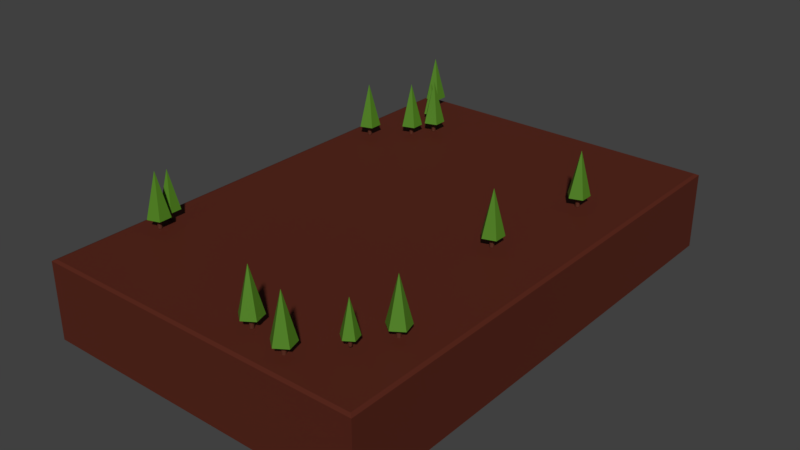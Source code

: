 # Source: platform.blend  (saved by Blender 2.80.75; exported with 4.5.12 LTS)
import bpy
from mathutils import Matrix  # noqa: F401  (used for matrix-valued properties, if any)

bpy.ops.wm.read_factory_settings(use_empty=True)
scene = bpy.context.scene
scene.name = 'Scene'

# ---- collections
col_export = bpy.data.collections.new('Export'); scene.collection.children.link(col_export)

# ---- materials (node trees are filled in below, after node groups)
mat_grass = bpy.data.materials.new('Grass')
mat_grass.use_transparent_shadow = False
mat_dirt = bpy.data.materials.new('Dirt')
mat_dirt.use_transparent_shadow = False
mat_material_001 = bpy.data.materials.new('Material.001')
mat_material_001.use_transparent_shadow = False
mat_material_002 = bpy.data.materials.new('Material.002')
mat_material_002.use_transparent_shadow = False

# ---- material node trees
mat_grass.use_nodes = True; mat_grass.node_tree.nodes.clear()
_N = mat_grass.node_tree.nodes; _L = mat_grass.node_tree.links
n0 = _N.new('ShaderNodeOutputMaterial'); n0.name = 'Material Output'; n0.location = (300, 300)
n1 = _N.new('ShaderNodeBsdfPrincipled'); n1.name = 'Principled BSDF'; n1.location = (10, 300)
n1.distribution = 'GGX'
n1.subsurface_method = 'BURLEY'
n1.inputs[0].default_value = (0.1479, 0.8, 0.03772, 1.0)
n1.inputs[3].default_value = 1.45
n1.inputs[27].default_value = (0.0, 0.0, 0.0, 1.0)
n1.inputs[28].default_value = 1.0
_L.new(n1.outputs[0], n0.inputs[0])
n0.is_active_output = True
mat_dirt.use_nodes = True; mat_dirt.node_tree.nodes.clear()
_N = mat_dirt.node_tree.nodes; _L = mat_dirt.node_tree.links
n0 = _N.new('ShaderNodeOutputMaterial'); n0.name = 'Material Output'; n0.location = (300, 300)
n1 = _N.new('ShaderNodeBsdfPrincipled'); n1.name = 'Principled BSDF'; n1.location = (10, 300)
n1.distribution = 'GGX'
n1.subsurface_method = 'BURLEY'
n1.inputs[0].default_value = (0.09463, 0.01794, 0.009195, 1.0)
n1.inputs[2].default_value = 0.6316
n1.inputs[3].default_value = 1.45
n1.inputs[13].default_value = 0.1711
n1.inputs[27].default_value = (0.0, 0.0, 0.0, 1.0)
n1.inputs[28].default_value = 1.0
_L.new(n1.outputs[0], n0.inputs[0])
n0.is_active_output = True
mat_material_001.use_nodes = True; mat_material_001.node_tree.nodes.clear()
_N = mat_material_001.node_tree.nodes; _L = mat_material_001.node_tree.links
n0 = _N.new('ShaderNodeOutputMaterial'); n0.name = 'Material Output'; n0.location = (300, 300)
n1 = _N.new('ShaderNodeBsdfPrincipled'); n1.name = 'Principled BSDF'; n1.location = (10, 300)
n1.distribution = 'GGX'
n1.subsurface_method = 'BURLEY'
n1.inputs[0].default_value = (0.0808, 0.2266, 0.01275, 1.0)
n1.inputs[3].default_value = 1.45
n1.inputs[27].default_value = (0.0, 0.0, 0.0, 1.0)
n1.inputs[28].default_value = 1.0
_L.new(n1.outputs[0], n0.inputs[0])
n0.is_active_output = True
mat_material_002.use_nodes = True; mat_material_002.node_tree.nodes.clear()
_N = mat_material_002.node_tree.nodes; _L = mat_material_002.node_tree.links
n0 = _N.new('ShaderNodeOutputMaterial'); n0.name = 'Material Output'; n0.location = (300, 300)
n1 = _N.new('ShaderNodeBsdfPrincipled'); n1.name = 'Principled BSDF'; n1.location = (10, 300)
n1.distribution = 'GGX'
n1.subsurface_method = 'BURLEY'
n1.inputs[0].default_value = (0.09463, 0.02376, 0.01168, 1.0)
n1.inputs[3].default_value = 1.45
n1.inputs[27].default_value = (0.0, 0.0, 0.0, 1.0)
n1.inputs[28].default_value = 1.0
_L.new(n1.outputs[0], n0.inputs[0])
n0.is_active_output = True

# ---- world
world_world = bpy.data.worlds.new('World'); scene.world = world_world
world_world.color = (0.05088, 0.05088, 0.05088)
world_world.use_sun_shadow = False
world_world.sun_shadow_jitter_overblur = 0.0
world_world.cycles.sampling_method = 'MANUAL'

# ---- meshes
me_plane_001 = bpy.data.meshes.new('Plane.001')
me_plane_001.from_pydata([(-1.0, -1.0, -0.4976), (1.0, -1.0, -0.4976), (-1.0, 1.0, -0.4976), (1.0, 1.0, -0.4976), (-1.0, -1.0, -0.03574), (0.9881, 0.98, -0.02614), (1.0, -1.0, -0.03574), (-0.9881, 0.98, -0.02614), (0.9881, -0.98, -0.02614), (-1.0, 1.0, -0.03574), (1.0, 1.0, -0.03574), (-0.9881, -0.98, -0.02614)], [], [(4, 0, 1, 6), (0, 2, 3, 1), (10, 3, 2, 9), (9, 4, 11, 7), (6, 1, 3, 10), (10, 9, 7, 5), (4, 6, 8, 11), (7, 11, 8, 5), (6, 10, 5, 8), (9, 2, 0, 4)])
me_plane_001.polygons.foreach_set('material_index', [1, 0, 1, 1, 1, 1, 1, 1, 1, 1])
_uv = me_plane_001.uv_layers.new(name='UVMap')
_uv.uv.foreach_set('vector', [0.6399, 0.5, 0.5198, 0.5, 0.5198, 0.0, 0.6399, 0.0, 0.5198, 0.5, 7.746e-08, 0.5, 0.0, 7.451e-08, 0.5198, 0.0, 1.0, 0.5, 0.88, 0.5, 0.88, 2.98e-08, 1.0, 0.0, 0.5198, 1.0, 7.746e-08, 1.0, 0.005186, 0.997, 0.5146, 0.997, 0.7599, 0.5, 0.6399, 0.5, 0.6399, 2.98e-08, 0.7599, 0.0, 0.5198, 0.5, 0.5198, 1.0, 0.5146, 0.997, 0.5146, 0.503, 7.746e-08, 1.0, 0.0, 0.5, 0.005186, 0.503, 0.005186, 0.997, 0.5146, 0.997, 0.005186, 0.997, 0.005186, 0.503, 0.5146, 0.503, 0.0, 0.5, 0.5198, 0.5, 0.5146, 0.503, 0.005186, 0.503, 0.7599, 0.0, 0.88, 0.0, 0.88, 0.5, 0.7599, 0.5])
me_plane_001.materials.append(mat_grass)
me_plane_001.materials.append(mat_dirt)
me_plane_001.use_remesh_preserve_volume = False
me_plane_001.use_remesh_preserve_attributes = False
me_plane_001.use_mirror_vertex_groups = False
me_plane_001.update()
me_cylinder_001 = bpy.data.meshes.new('Cylinder.001')
me_cylinder_001.from_pydata([(-2.133e-08, 0.1933, 0.007012), (-2.133e-08, 0.1933, 3.491), (0.09664, 0.1674, 0.007012), (0.09664, 0.1674, 3.491), (0.1674, 0.09664, 0.007012), (0.1674, 0.09664, 3.491), (0.1933, 1.758e-07, 0.007012), (0.1933, 1.758e-07, 3.491), (0.1674, -0.09664, 0.007012), (0.1674, -0.09664, 3.491), (0.09664, -0.1674, 0.007012), (0.09664, -0.1674, 3.491), (7.851e-09, -0.1933, 0.007012), (7.851e-09, -0.1933, 3.491), (-0.09664, -0.1674, 0.007012), (-0.09664, -0.1674, 3.491), (-0.1674, -0.09664, 0.007012), (-0.1674, -0.09664, 3.491), (-0.1933, 9.436e-08, 0.007012), (-0.1933, 9.436e-08, 3.491), (-0.1674, 0.09664, 0.007012), (-0.1674, 0.09664, 3.491), (-0.09664, 0.1674, 0.007012), (-0.09664, 0.1674, 3.491), (0.0, 1.0, 0.9555), (0.9511, 0.309, 0.9555), (0.5878, -0.809, 0.9555), (0.0, -4.768e-07, 4.909), (-0.5878, -0.809, 0.9555), (-0.9511, 0.309, 0.9555)], [], [(0, 1, 3, 2), (2, 3, 5, 4), (4, 5, 7, 6), (6, 7, 9, 8), (8, 9, 11, 10), (10, 11, 13, 12), (12, 13, 15, 14), (14, 15, 17, 16), (16, 17, 19, 18), (18, 19, 21, 20), (3, 1, 23, 21, 19, 17, 15, 13, 11, 9, 7, 5), (20, 21, 23, 22), (22, 23, 1, 0), (0, 2, 4, 6, 8, 10, 12, 14, 16, 18, 20, 22), (24, 27, 25), (25, 27, 26), (26, 27, 28), (28, 27, 29), (29, 27, 24), (24, 25, 26, 28, 29)])
me_cylinder_001.polygons.foreach_set('material_index', [1, 1, 1, 1, 1, 1, 1, 1, 1, 1, 1, 1, 1, 1, 0, 0, 0, 0, 0, 0])
_uv = me_cylinder_001.uv_layers.new(name='UVMap')
_uv.uv.foreach_set('vector', [1.0, 0.5, 1.0, 1.0, 0.9167, 1.0, 0.9167, 0.5, 0.9167, 0.5, 0.9167, 1.0, 0.8333, 1.0, 0.8333, 0.5, 0.8333, 0.5, 0.8333, 1.0, 0.75, 1.0, 0.75, 0.5, 0.75, 0.5, 0.75, 1.0, 0.6667, 1.0, 0.6667, 0.5, 0.6667, 0.5, 0.6667, 1.0, 0.5833, 1.0, 0.5833, 0.5, 0.5833, 0.5, 0.5833, 1.0, 0.5, 1.0, 0.5, 0.5, 0.5, 0.5, 0.5, 1.0, 0.4167, 1.0, 0.4167, 0.5, 0.4167, 0.5, 0.4167, 1.0, 0.3333, 1.0, 0.3333, 0.5, 0.3333, 0.5, 0.3333, 1.0, 0.25, 1.0, 0.25, 0.5, 0.25, 0.5, 0.25, 1.0, 0.1667, 1.0, 0.1667, 0.5, 0.37, 0.4578, 0.25, 0.49, 0.13, 0.4578, 0.04215, 0.37, 0.01, 0.25, 0.04215, 0.13, 0.13, 0.04215, 0.25, 0.01, 0.37, 0.04215, 0.4578, 0.13, 0.49, 0.25, 0.4578, 0.37, 0.1667, 0.5, 0.1667, 1.0, 0.08333, 1.0, 0.08333, 0.5, 0.08333, 0.5, 0.08333, 1.0, 7.451e-08, 1.0, 7.451e-08, 0.5, 0.75, 0.49, 0.87, 0.4578, 0.9578, 0.37, 0.99, 0.25, 0.9578, 0.13, 0.87, 0.04215, 0.75, 0.01, 0.63, 0.04215, 0.5422, 0.13, 0.51, 0.25, 0.5422, 0.37, 0.63, 0.4578, 0.25, 0.49, 0.25, 0.25, 0.4783, 0.3242, 0.4783, 0.3242, 0.25, 0.25, 0.3911, 0.05584, 0.3911, 0.05584, 0.25, 0.25, 0.1089, 0.05584, 0.1089, 0.05584, 0.25, 0.25, 0.02175, 0.3242, 0.02175, 0.3242, 0.25, 0.25, 0.25, 0.49, 0.75, 0.49, 0.9783, 0.3242, 0.8911, 0.05584, 0.6089, 0.05584, 0.5217, 0.3242])
me_cylinder_001.materials.append(mat_material_001)
me_cylinder_001.materials.append(mat_material_002)
me_cylinder_001.use_remesh_preserve_volume = False
me_cylinder_001.use_remesh_preserve_attributes = False
me_cylinder_001.use_mirror_vertex_groups = False
me_cylinder_001.update()
me_cylinder_002 = bpy.data.meshes.new('Cylinder.002')
me_cylinder_002.from_pydata([(-2.133e-08, 0.1933, 0.007012), (-2.133e-08, 0.1933, 3.491), (0.09664, 0.1674, 0.007012), (0.09664, 0.1674, 3.491), (0.1674, 0.09664, 0.007012), (0.1674, 0.09664, 3.491), (0.1933, 1.758e-07, 0.007012), (0.1933, 1.758e-07, 3.491), (0.1674, -0.09664, 0.007012), (0.1674, -0.09664, 3.491), (0.09664, -0.1674, 0.007012), (0.09664, -0.1674, 3.491), (7.851e-09, -0.1933, 0.007012), (7.851e-09, -0.1933, 3.491), (-0.09664, -0.1674, 0.007012), (-0.09664, -0.1674, 3.491), (-0.1674, -0.09664, 0.007012), (-0.1674, -0.09664, 3.491), (-0.1933, 9.436e-08, 0.007012), (-0.1933, 9.436e-08, 3.491), (-0.1674, 0.09664, 0.007012), (-0.1674, 0.09664, 3.491), (-0.09664, 0.1674, 0.007012), (-0.09664, 0.1674, 3.491), (0.0, 1.0, 0.9555), (0.9511, 0.309, 0.9555), (0.5878, -0.809, 0.9555), (0.0, -4.768e-07, 4.909), (-0.5878, -0.809, 0.9555), (-0.9511, 0.309, 0.9555)], [], [(0, 1, 3, 2), (2, 3, 5, 4), (4, 5, 7, 6), (6, 7, 9, 8), (8, 9, 11, 10), (10, 11, 13, 12), (12, 13, 15, 14), (14, 15, 17, 16), (16, 17, 19, 18), (18, 19, 21, 20), (3, 1, 23, 21, 19, 17, 15, 13, 11, 9, 7, 5), (20, 21, 23, 22), (22, 23, 1, 0), (0, 2, 4, 6, 8, 10, 12, 14, 16, 18, 20, 22), (24, 27, 25), (25, 27, 26), (26, 27, 28), (28, 27, 29), (29, 27, 24), (24, 25, 26, 28, 29)])
me_cylinder_002.polygons.foreach_set('material_index', [1, 1, 1, 1, 1, 1, 1, 1, 1, 1, 1, 1, 1, 1, 0, 0, 0, 0, 0, 0])
_uv = me_cylinder_002.uv_layers.new(name='UVMap')
_uv.uv.foreach_set('vector', [1.0, 0.5, 1.0, 1.0, 0.9167, 1.0, 0.9167, 0.5, 0.9167, 0.5, 0.9167, 1.0, 0.8333, 1.0, 0.8333, 0.5, 0.8333, 0.5, 0.8333, 1.0, 0.75, 1.0, 0.75, 0.5, 0.75, 0.5, 0.75, 1.0, 0.6667, 1.0, 0.6667, 0.5, 0.6667, 0.5, 0.6667, 1.0, 0.5833, 1.0, 0.5833, 0.5, 0.5833, 0.5, 0.5833, 1.0, 0.5, 1.0, 0.5, 0.5, 0.5, 0.5, 0.5, 1.0, 0.4167, 1.0, 0.4167, 0.5, 0.4167, 0.5, 0.4167, 1.0, 0.3333, 1.0, 0.3333, 0.5, 0.3333, 0.5, 0.3333, 1.0, 0.25, 1.0, 0.25, 0.5, 0.25, 0.5, 0.25, 1.0, 0.1667, 1.0, 0.1667, 0.5, 0.37, 0.4578, 0.25, 0.49, 0.13, 0.4578, 0.04215, 0.37, 0.01, 0.25, 0.04215, 0.13, 0.13, 0.04215, 0.25, 0.01, 0.37, 0.04215, 0.4578, 0.13, 0.49, 0.25, 0.4578, 0.37, 0.1667, 0.5, 0.1667, 1.0, 0.08333, 1.0, 0.08333, 0.5, 0.08333, 0.5, 0.08333, 1.0, 7.451e-08, 1.0, 7.451e-08, 0.5, 0.75, 0.49, 0.87, 0.4578, 0.9578, 0.37, 0.99, 0.25, 0.9578, 0.13, 0.87, 0.04215, 0.75, 0.01, 0.63, 0.04215, 0.5422, 0.13, 0.51, 0.25, 0.5422, 0.37, 0.63, 0.4578, 0.25, 0.49, 0.25, 0.25, 0.4783, 0.3242, 0.4783, 0.3242, 0.25, 0.25, 0.3911, 0.05584, 0.3911, 0.05584, 0.25, 0.25, 0.1089, 0.05584, 0.1089, 0.05584, 0.25, 0.25, 0.02175, 0.3242, 0.02175, 0.3242, 0.25, 0.25, 0.25, 0.49, 0.75, 0.49, 0.9783, 0.3242, 0.8911, 0.05584, 0.6089, 0.05584, 0.5217, 0.3242])
me_cylinder_002.materials.append(mat_material_001)
me_cylinder_002.materials.append(mat_material_002)
me_cylinder_002.use_remesh_preserve_volume = False
me_cylinder_002.use_remesh_preserve_attributes = False
me_cylinder_002.use_mirror_vertex_groups = False
me_cylinder_002.update()
me_cylinder_003 = bpy.data.meshes.new('Cylinder.003')
me_cylinder_003.from_pydata([(-2.133e-08, 0.1933, 0.007012), (-2.133e-08, 0.1933, 3.491), (0.09664, 0.1674, 0.007012), (0.09664, 0.1674, 3.491), (0.1674, 0.09664, 0.007012), (0.1674, 0.09664, 3.491), (0.1933, 1.758e-07, 0.007012), (0.1933, 1.758e-07, 3.491), (0.1674, -0.09664, 0.007012), (0.1674, -0.09664, 3.491), (0.09664, -0.1674, 0.007012), (0.09664, -0.1674, 3.491), (7.851e-09, -0.1933, 0.007012), (7.851e-09, -0.1933, 3.491), (-0.09664, -0.1674, 0.007012), (-0.09664, -0.1674, 3.491), (-0.1674, -0.09664, 0.007012), (-0.1674, -0.09664, 3.491), (-0.1933, 9.436e-08, 0.007012), (-0.1933, 9.436e-08, 3.491), (-0.1674, 0.09664, 0.007012), (-0.1674, 0.09664, 3.491), (-0.09664, 0.1674, 0.007012), (-0.09664, 0.1674, 3.491), (0.0, 1.0, 0.9555), (0.9511, 0.309, 0.9555), (0.5878, -0.809, 0.9555), (0.0, -4.768e-07, 4.909), (-0.5878, -0.809, 0.9555), (-0.9511, 0.309, 0.9555)], [], [(0, 1, 3, 2), (2, 3, 5, 4), (4, 5, 7, 6), (6, 7, 9, 8), (8, 9, 11, 10), (10, 11, 13, 12), (12, 13, 15, 14), (14, 15, 17, 16), (16, 17, 19, 18), (18, 19, 21, 20), (3, 1, 23, 21, 19, 17, 15, 13, 11, 9, 7, 5), (20, 21, 23, 22), (22, 23, 1, 0), (0, 2, 4, 6, 8, 10, 12, 14, 16, 18, 20, 22), (24, 27, 25), (25, 27, 26), (26, 27, 28), (28, 27, 29), (29, 27, 24), (24, 25, 26, 28, 29)])
me_cylinder_003.polygons.foreach_set('material_index', [1, 1, 1, 1, 1, 1, 1, 1, 1, 1, 1, 1, 1, 1, 0, 0, 0, 0, 0, 0])
_uv = me_cylinder_003.uv_layers.new(name='UVMap')
_uv.uv.foreach_set('vector', [1.0, 0.5, 1.0, 1.0, 0.9167, 1.0, 0.9167, 0.5, 0.9167, 0.5, 0.9167, 1.0, 0.8333, 1.0, 0.8333, 0.5, 0.8333, 0.5, 0.8333, 1.0, 0.75, 1.0, 0.75, 0.5, 0.75, 0.5, 0.75, 1.0, 0.6667, 1.0, 0.6667, 0.5, 0.6667, 0.5, 0.6667, 1.0, 0.5833, 1.0, 0.5833, 0.5, 0.5833, 0.5, 0.5833, 1.0, 0.5, 1.0, 0.5, 0.5, 0.5, 0.5, 0.5, 1.0, 0.4167, 1.0, 0.4167, 0.5, 0.4167, 0.5, 0.4167, 1.0, 0.3333, 1.0, 0.3333, 0.5, 0.3333, 0.5, 0.3333, 1.0, 0.25, 1.0, 0.25, 0.5, 0.25, 0.5, 0.25, 1.0, 0.1667, 1.0, 0.1667, 0.5, 0.37, 0.4578, 0.25, 0.49, 0.13, 0.4578, 0.04215, 0.37, 0.01, 0.25, 0.04215, 0.13, 0.13, 0.04215, 0.25, 0.01, 0.37, 0.04215, 0.4578, 0.13, 0.49, 0.25, 0.4578, 0.37, 0.1667, 0.5, 0.1667, 1.0, 0.08333, 1.0, 0.08333, 0.5, 0.08333, 0.5, 0.08333, 1.0, 7.451e-08, 1.0, 7.451e-08, 0.5, 0.75, 0.49, 0.87, 0.4578, 0.9578, 0.37, 0.99, 0.25, 0.9578, 0.13, 0.87, 0.04215, 0.75, 0.01, 0.63, 0.04215, 0.5422, 0.13, 0.51, 0.25, 0.5422, 0.37, 0.63, 0.4578, 0.25, 0.49, 0.25, 0.25, 0.4783, 0.3242, 0.4783, 0.3242, 0.25, 0.25, 0.3911, 0.05584, 0.3911, 0.05584, 0.25, 0.25, 0.1089, 0.05584, 0.1089, 0.05584, 0.25, 0.25, 0.02175, 0.3242, 0.02175, 0.3242, 0.25, 0.25, 0.25, 0.49, 0.75, 0.49, 0.9783, 0.3242, 0.8911, 0.05584, 0.6089, 0.05584, 0.5217, 0.3242])
me_cylinder_003.materials.append(mat_material_001)
me_cylinder_003.materials.append(mat_material_002)
me_cylinder_003.use_remesh_preserve_volume = False
me_cylinder_003.use_remesh_preserve_attributes = False
me_cylinder_003.use_mirror_vertex_groups = False
me_cylinder_003.update()
me_cylinder_004 = bpy.data.meshes.new('Cylinder.004')
me_cylinder_004.from_pydata([(-2.133e-08, 0.1933, 0.007012), (-2.133e-08, 0.1933, 3.491), (0.09664, 0.1674, 0.007012), (0.09664, 0.1674, 3.491), (0.1674, 0.09664, 0.007012), (0.1674, 0.09664, 3.491), (0.1933, 1.758e-07, 0.007012), (0.1933, 1.758e-07, 3.491), (0.1674, -0.09664, 0.007012), (0.1674, -0.09664, 3.491), (0.09664, -0.1674, 0.007012), (0.09664, -0.1674, 3.491), (7.851e-09, -0.1933, 0.007012), (7.851e-09, -0.1933, 3.491), (-0.09664, -0.1674, 0.007012), (-0.09664, -0.1674, 3.491), (-0.1674, -0.09664, 0.007012), (-0.1674, -0.09664, 3.491), (-0.1933, 9.436e-08, 0.007012), (-0.1933, 9.436e-08, 3.491), (-0.1674, 0.09664, 0.007012), (-0.1674, 0.09664, 3.491), (-0.09664, 0.1674, 0.007012), (-0.09664, 0.1674, 3.491), (0.0, 1.0, 0.9555), (0.9511, 0.309, 0.9555), (0.5878, -0.809, 0.9555), (0.0, -4.768e-07, 4.909), (-0.5878, -0.809, 0.9555), (-0.9511, 0.309, 0.9555)], [], [(0, 1, 3, 2), (2, 3, 5, 4), (4, 5, 7, 6), (6, 7, 9, 8), (8, 9, 11, 10), (10, 11, 13, 12), (12, 13, 15, 14), (14, 15, 17, 16), (16, 17, 19, 18), (18, 19, 21, 20), (3, 1, 23, 21, 19, 17, 15, 13, 11, 9, 7, 5), (20, 21, 23, 22), (22, 23, 1, 0), (0, 2, 4, 6, 8, 10, 12, 14, 16, 18, 20, 22), (24, 27, 25), (25, 27, 26), (26, 27, 28), (28, 27, 29), (29, 27, 24), (24, 25, 26, 28, 29)])
me_cylinder_004.polygons.foreach_set('material_index', [1, 1, 1, 1, 1, 1, 1, 1, 1, 1, 1, 1, 1, 1, 0, 0, 0, 0, 0, 0])
_uv = me_cylinder_004.uv_layers.new(name='UVMap')
_uv.uv.foreach_set('vector', [1.0, 0.5, 1.0, 1.0, 0.9167, 1.0, 0.9167, 0.5, 0.9167, 0.5, 0.9167, 1.0, 0.8333, 1.0, 0.8333, 0.5, 0.8333, 0.5, 0.8333, 1.0, 0.75, 1.0, 0.75, 0.5, 0.75, 0.5, 0.75, 1.0, 0.6667, 1.0, 0.6667, 0.5, 0.6667, 0.5, 0.6667, 1.0, 0.5833, 1.0, 0.5833, 0.5, 0.5833, 0.5, 0.5833, 1.0, 0.5, 1.0, 0.5, 0.5, 0.5, 0.5, 0.5, 1.0, 0.4167, 1.0, 0.4167, 0.5, 0.4167, 0.5, 0.4167, 1.0, 0.3333, 1.0, 0.3333, 0.5, 0.3333, 0.5, 0.3333, 1.0, 0.25, 1.0, 0.25, 0.5, 0.25, 0.5, 0.25, 1.0, 0.1667, 1.0, 0.1667, 0.5, 0.37, 0.4578, 0.25, 0.49, 0.13, 0.4578, 0.04215, 0.37, 0.01, 0.25, 0.04215, 0.13, 0.13, 0.04215, 0.25, 0.01, 0.37, 0.04215, 0.4578, 0.13, 0.49, 0.25, 0.4578, 0.37, 0.1667, 0.5, 0.1667, 1.0, 0.08333, 1.0, 0.08333, 0.5, 0.08333, 0.5, 0.08333, 1.0, 7.451e-08, 1.0, 7.451e-08, 0.5, 0.75, 0.49, 0.87, 0.4578, 0.9578, 0.37, 0.99, 0.25, 0.9578, 0.13, 0.87, 0.04215, 0.75, 0.01, 0.63, 0.04215, 0.5422, 0.13, 0.51, 0.25, 0.5422, 0.37, 0.63, 0.4578, 0.25, 0.49, 0.25, 0.25, 0.4783, 0.3242, 0.4783, 0.3242, 0.25, 0.25, 0.3911, 0.05584, 0.3911, 0.05584, 0.25, 0.25, 0.1089, 0.05584, 0.1089, 0.05584, 0.25, 0.25, 0.02175, 0.3242, 0.02175, 0.3242, 0.25, 0.25, 0.25, 0.49, 0.75, 0.49, 0.9783, 0.3242, 0.8911, 0.05584, 0.6089, 0.05584, 0.5217, 0.3242])
me_cylinder_004.materials.append(mat_material_001)
me_cylinder_004.materials.append(mat_material_002)
me_cylinder_004.use_remesh_preserve_volume = False
me_cylinder_004.use_remesh_preserve_attributes = False
me_cylinder_004.use_mirror_vertex_groups = False
me_cylinder_004.update()
me_cylinder_005 = bpy.data.meshes.new('Cylinder.005')
me_cylinder_005.from_pydata([(-2.133e-08, 0.1933, 0.007012), (-2.133e-08, 0.1933, 3.491), (0.09664, 0.1674, 0.007012), (0.09664, 0.1674, 3.491), (0.1674, 0.09664, 0.007012), (0.1674, 0.09664, 3.491), (0.1933, 1.758e-07, 0.007012), (0.1933, 1.758e-07, 3.491), (0.1674, -0.09664, 0.007012), (0.1674, -0.09664, 3.491), (0.09664, -0.1674, 0.007012), (0.09664, -0.1674, 3.491), (7.851e-09, -0.1933, 0.007012), (7.851e-09, -0.1933, 3.491), (-0.09664, -0.1674, 0.007012), (-0.09664, -0.1674, 3.491), (-0.1674, -0.09664, 0.007012), (-0.1674, -0.09664, 3.491), (-0.1933, 9.436e-08, 0.007012), (-0.1933, 9.436e-08, 3.491), (-0.1674, 0.09664, 0.007012), (-0.1674, 0.09664, 3.491), (-0.09664, 0.1674, 0.007012), (-0.09664, 0.1674, 3.491), (0.0, 1.0, 0.9555), (0.9511, 0.309, 0.9555), (0.5878, -0.809, 0.9555), (0.0, -4.768e-07, 4.909), (-0.5878, -0.809, 0.9555), (-0.9511, 0.309, 0.9555)], [], [(0, 1, 3, 2), (2, 3, 5, 4), (4, 5, 7, 6), (6, 7, 9, 8), (8, 9, 11, 10), (10, 11, 13, 12), (12, 13, 15, 14), (14, 15, 17, 16), (16, 17, 19, 18), (18, 19, 21, 20), (3, 1, 23, 21, 19, 17, 15, 13, 11, 9, 7, 5), (20, 21, 23, 22), (22, 23, 1, 0), (0, 2, 4, 6, 8, 10, 12, 14, 16, 18, 20, 22), (24, 27, 25), (25, 27, 26), (26, 27, 28), (28, 27, 29), (29, 27, 24), (24, 25, 26, 28, 29)])
me_cylinder_005.polygons.foreach_set('material_index', [1, 1, 1, 1, 1, 1, 1, 1, 1, 1, 1, 1, 1, 1, 0, 0, 0, 0, 0, 0])
_uv = me_cylinder_005.uv_layers.new(name='UVMap')
_uv.uv.foreach_set('vector', [1.0, 0.5, 1.0, 1.0, 0.9167, 1.0, 0.9167, 0.5, 0.9167, 0.5, 0.9167, 1.0, 0.8333, 1.0, 0.8333, 0.5, 0.8333, 0.5, 0.8333, 1.0, 0.75, 1.0, 0.75, 0.5, 0.75, 0.5, 0.75, 1.0, 0.6667, 1.0, 0.6667, 0.5, 0.6667, 0.5, 0.6667, 1.0, 0.5833, 1.0, 0.5833, 0.5, 0.5833, 0.5, 0.5833, 1.0, 0.5, 1.0, 0.5, 0.5, 0.5, 0.5, 0.5, 1.0, 0.4167, 1.0, 0.4167, 0.5, 0.4167, 0.5, 0.4167, 1.0, 0.3333, 1.0, 0.3333, 0.5, 0.3333, 0.5, 0.3333, 1.0, 0.25, 1.0, 0.25, 0.5, 0.25, 0.5, 0.25, 1.0, 0.1667, 1.0, 0.1667, 0.5, 0.37, 0.4578, 0.25, 0.49, 0.13, 0.4578, 0.04215, 0.37, 0.01, 0.25, 0.04215, 0.13, 0.13, 0.04215, 0.25, 0.01, 0.37, 0.04215, 0.4578, 0.13, 0.49, 0.25, 0.4578, 0.37, 0.1667, 0.5, 0.1667, 1.0, 0.08333, 1.0, 0.08333, 0.5, 0.08333, 0.5, 0.08333, 1.0, 7.451e-08, 1.0, 7.451e-08, 0.5, 0.75, 0.49, 0.87, 0.4578, 0.9578, 0.37, 0.99, 0.25, 0.9578, 0.13, 0.87, 0.04215, 0.75, 0.01, 0.63, 0.04215, 0.5422, 0.13, 0.51, 0.25, 0.5422, 0.37, 0.63, 0.4578, 0.25, 0.49, 0.25, 0.25, 0.4783, 0.3242, 0.4783, 0.3242, 0.25, 0.25, 0.3911, 0.05584, 0.3911, 0.05584, 0.25, 0.25, 0.1089, 0.05584, 0.1089, 0.05584, 0.25, 0.25, 0.02175, 0.3242, 0.02175, 0.3242, 0.25, 0.25, 0.25, 0.49, 0.75, 0.49, 0.9783, 0.3242, 0.8911, 0.05584, 0.6089, 0.05584, 0.5217, 0.3242])
me_cylinder_005.materials.append(mat_material_001)
me_cylinder_005.materials.append(mat_material_002)
me_cylinder_005.use_remesh_preserve_volume = False
me_cylinder_005.use_remesh_preserve_attributes = False
me_cylinder_005.use_mirror_vertex_groups = False
me_cylinder_005.update()
me_cylinder_006 = bpy.data.meshes.new('Cylinder.006')
me_cylinder_006.from_pydata([(-2.133e-08, 0.1933, 0.007012), (-2.133e-08, 0.1933, 3.491), (0.09664, 0.1674, 0.007012), (0.09664, 0.1674, 3.491), (0.1674, 0.09664, 0.007012), (0.1674, 0.09664, 3.491), (0.1933, 1.758e-07, 0.007012), (0.1933, 1.758e-07, 3.491), (0.1674, -0.09664, 0.007012), (0.1674, -0.09664, 3.491), (0.09664, -0.1674, 0.007012), (0.09664, -0.1674, 3.491), (7.851e-09, -0.1933, 0.007012), (7.851e-09, -0.1933, 3.491), (-0.09664, -0.1674, 0.007012), (-0.09664, -0.1674, 3.491), (-0.1674, -0.09664, 0.007012), (-0.1674, -0.09664, 3.491), (-0.1933, 9.436e-08, 0.007012), (-0.1933, 9.436e-08, 3.491), (-0.1674, 0.09664, 0.007012), (-0.1674, 0.09664, 3.491), (-0.09664, 0.1674, 0.007012), (-0.09664, 0.1674, 3.491), (0.0, 1.0, 0.9555), (0.9511, 0.309, 0.9555), (0.5878, -0.809, 0.9555), (0.0, -4.768e-07, 4.909), (-0.5878, -0.809, 0.9555), (-0.9511, 0.309, 0.9555)], [], [(0, 1, 3, 2), (2, 3, 5, 4), (4, 5, 7, 6), (6, 7, 9, 8), (8, 9, 11, 10), (10, 11, 13, 12), (12, 13, 15, 14), (14, 15, 17, 16), (16, 17, 19, 18), (18, 19, 21, 20), (3, 1, 23, 21, 19, 17, 15, 13, 11, 9, 7, 5), (20, 21, 23, 22), (22, 23, 1, 0), (0, 2, 4, 6, 8, 10, 12, 14, 16, 18, 20, 22), (24, 27, 25), (25, 27, 26), (26, 27, 28), (28, 27, 29), (29, 27, 24), (24, 25, 26, 28, 29)])
me_cylinder_006.polygons.foreach_set('material_index', [1, 1, 1, 1, 1, 1, 1, 1, 1, 1, 1, 1, 1, 1, 0, 0, 0, 0, 0, 0])
_uv = me_cylinder_006.uv_layers.new(name='UVMap')
_uv.uv.foreach_set('vector', [1.0, 0.5, 1.0, 1.0, 0.9167, 1.0, 0.9167, 0.5, 0.9167, 0.5, 0.9167, 1.0, 0.8333, 1.0, 0.8333, 0.5, 0.8333, 0.5, 0.8333, 1.0, 0.75, 1.0, 0.75, 0.5, 0.75, 0.5, 0.75, 1.0, 0.6667, 1.0, 0.6667, 0.5, 0.6667, 0.5, 0.6667, 1.0, 0.5833, 1.0, 0.5833, 0.5, 0.5833, 0.5, 0.5833, 1.0, 0.5, 1.0, 0.5, 0.5, 0.5, 0.5, 0.5, 1.0, 0.4167, 1.0, 0.4167, 0.5, 0.4167, 0.5, 0.4167, 1.0, 0.3333, 1.0, 0.3333, 0.5, 0.3333, 0.5, 0.3333, 1.0, 0.25, 1.0, 0.25, 0.5, 0.25, 0.5, 0.25, 1.0, 0.1667, 1.0, 0.1667, 0.5, 0.37, 0.4578, 0.25, 0.49, 0.13, 0.4578, 0.04215, 0.37, 0.01, 0.25, 0.04215, 0.13, 0.13, 0.04215, 0.25, 0.01, 0.37, 0.04215, 0.4578, 0.13, 0.49, 0.25, 0.4578, 0.37, 0.1667, 0.5, 0.1667, 1.0, 0.08333, 1.0, 0.08333, 0.5, 0.08333, 0.5, 0.08333, 1.0, 7.451e-08, 1.0, 7.451e-08, 0.5, 0.75, 0.49, 0.87, 0.4578, 0.9578, 0.37, 0.99, 0.25, 0.9578, 0.13, 0.87, 0.04215, 0.75, 0.01, 0.63, 0.04215, 0.5422, 0.13, 0.51, 0.25, 0.5422, 0.37, 0.63, 0.4578, 0.25, 0.49, 0.25, 0.25, 0.4783, 0.3242, 0.4783, 0.3242, 0.25, 0.25, 0.3911, 0.05584, 0.3911, 0.05584, 0.25, 0.25, 0.1089, 0.05584, 0.1089, 0.05584, 0.25, 0.25, 0.02175, 0.3242, 0.02175, 0.3242, 0.25, 0.25, 0.25, 0.49, 0.75, 0.49, 0.9783, 0.3242, 0.8911, 0.05584, 0.6089, 0.05584, 0.5217, 0.3242])
me_cylinder_006.materials.append(mat_material_001)
me_cylinder_006.materials.append(mat_material_002)
me_cylinder_006.use_remesh_preserve_volume = False
me_cylinder_006.use_remesh_preserve_attributes = False
me_cylinder_006.use_mirror_vertex_groups = False
me_cylinder_006.update()
me_cylinder_007 = bpy.data.meshes.new('Cylinder.007')
me_cylinder_007.from_pydata([(-2.133e-08, 0.1933, 0.007012), (-2.133e-08, 0.1933, 3.491), (0.09664, 0.1674, 0.007012), (0.09664, 0.1674, 3.491), (0.1674, 0.09664, 0.007012), (0.1674, 0.09664, 3.491), (0.1933, 1.758e-07, 0.007012), (0.1933, 1.758e-07, 3.491), (0.1674, -0.09664, 0.007012), (0.1674, -0.09664, 3.491), (0.09664, -0.1674, 0.007012), (0.09664, -0.1674, 3.491), (7.851e-09, -0.1933, 0.007012), (7.851e-09, -0.1933, 3.491), (-0.09664, -0.1674, 0.007012), (-0.09664, -0.1674, 3.491), (-0.1674, -0.09664, 0.007012), (-0.1674, -0.09664, 3.491), (-0.1933, 9.436e-08, 0.007012), (-0.1933, 9.436e-08, 3.491), (-0.1674, 0.09664, 0.007012), (-0.1674, 0.09664, 3.491), (-0.09664, 0.1674, 0.007012), (-0.09664, 0.1674, 3.491), (0.0, 1.0, 0.9555), (0.9511, 0.309, 0.9555), (0.5878, -0.809, 0.9555), (0.0, -4.768e-07, 4.909), (-0.5878, -0.809, 0.9555), (-0.9511, 0.309, 0.9555)], [], [(0, 1, 3, 2), (2, 3, 5, 4), (4, 5, 7, 6), (6, 7, 9, 8), (8, 9, 11, 10), (10, 11, 13, 12), (12, 13, 15, 14), (14, 15, 17, 16), (16, 17, 19, 18), (18, 19, 21, 20), (3, 1, 23, 21, 19, 17, 15, 13, 11, 9, 7, 5), (20, 21, 23, 22), (22, 23, 1, 0), (0, 2, 4, 6, 8, 10, 12, 14, 16, 18, 20, 22), (24, 27, 25), (25, 27, 26), (26, 27, 28), (28, 27, 29), (29, 27, 24), (24, 25, 26, 28, 29)])
me_cylinder_007.polygons.foreach_set('material_index', [1, 1, 1, 1, 1, 1, 1, 1, 1, 1, 1, 1, 1, 1, 0, 0, 0, 0, 0, 0])
_uv = me_cylinder_007.uv_layers.new(name='UVMap')
_uv.uv.foreach_set('vector', [1.0, 0.5, 1.0, 1.0, 0.9167, 1.0, 0.9167, 0.5, 0.9167, 0.5, 0.9167, 1.0, 0.8333, 1.0, 0.8333, 0.5, 0.8333, 0.5, 0.8333, 1.0, 0.75, 1.0, 0.75, 0.5, 0.75, 0.5, 0.75, 1.0, 0.6667, 1.0, 0.6667, 0.5, 0.6667, 0.5, 0.6667, 1.0, 0.5833, 1.0, 0.5833, 0.5, 0.5833, 0.5, 0.5833, 1.0, 0.5, 1.0, 0.5, 0.5, 0.5, 0.5, 0.5, 1.0, 0.4167, 1.0, 0.4167, 0.5, 0.4167, 0.5, 0.4167, 1.0, 0.3333, 1.0, 0.3333, 0.5, 0.3333, 0.5, 0.3333, 1.0, 0.25, 1.0, 0.25, 0.5, 0.25, 0.5, 0.25, 1.0, 0.1667, 1.0, 0.1667, 0.5, 0.37, 0.4578, 0.25, 0.49, 0.13, 0.4578, 0.04215, 0.37, 0.01, 0.25, 0.04215, 0.13, 0.13, 0.04215, 0.25, 0.01, 0.37, 0.04215, 0.4578, 0.13, 0.49, 0.25, 0.4578, 0.37, 0.1667, 0.5, 0.1667, 1.0, 0.08333, 1.0, 0.08333, 0.5, 0.08333, 0.5, 0.08333, 1.0, 7.451e-08, 1.0, 7.451e-08, 0.5, 0.75, 0.49, 0.87, 0.4578, 0.9578, 0.37, 0.99, 0.25, 0.9578, 0.13, 0.87, 0.04215, 0.75, 0.01, 0.63, 0.04215, 0.5422, 0.13, 0.51, 0.25, 0.5422, 0.37, 0.63, 0.4578, 0.25, 0.49, 0.25, 0.25, 0.4783, 0.3242, 0.4783, 0.3242, 0.25, 0.25, 0.3911, 0.05584, 0.3911, 0.05584, 0.25, 0.25, 0.1089, 0.05584, 0.1089, 0.05584, 0.25, 0.25, 0.02175, 0.3242, 0.02175, 0.3242, 0.25, 0.25, 0.25, 0.49, 0.75, 0.49, 0.9783, 0.3242, 0.8911, 0.05584, 0.6089, 0.05584, 0.5217, 0.3242])
me_cylinder_007.materials.append(mat_material_001)
me_cylinder_007.materials.append(mat_material_002)
me_cylinder_007.use_remesh_preserve_volume = False
me_cylinder_007.use_remesh_preserve_attributes = False
me_cylinder_007.use_mirror_vertex_groups = False
me_cylinder_007.update()
me_cylinder_008 = bpy.data.meshes.new('Cylinder.008')
me_cylinder_008.from_pydata([(-2.133e-08, 0.1933, 0.007012), (-2.133e-08, 0.1933, 3.491), (0.09664, 0.1674, 0.007012), (0.09664, 0.1674, 3.491), (0.1674, 0.09664, 0.007012), (0.1674, 0.09664, 3.491), (0.1933, 1.758e-07, 0.007012), (0.1933, 1.758e-07, 3.491), (0.1674, -0.09664, 0.007012), (0.1674, -0.09664, 3.491), (0.09664, -0.1674, 0.007012), (0.09664, -0.1674, 3.491), (7.851e-09, -0.1933, 0.007012), (7.851e-09, -0.1933, 3.491), (-0.09664, -0.1674, 0.007012), (-0.09664, -0.1674, 3.491), (-0.1674, -0.09664, 0.007012), (-0.1674, -0.09664, 3.491), (-0.1933, 9.436e-08, 0.007012), (-0.1933, 9.436e-08, 3.491), (-0.1674, 0.09664, 0.007012), (-0.1674, 0.09664, 3.491), (-0.09664, 0.1674, 0.007012), (-0.09664, 0.1674, 3.491), (0.0, 1.0, 0.9555), (0.9511, 0.309, 0.9555), (0.5878, -0.809, 0.9555), (0.0, -4.768e-07, 4.909), (-0.5878, -0.809, 0.9555), (-0.9511, 0.309, 0.9555)], [], [(0, 1, 3, 2), (2, 3, 5, 4), (4, 5, 7, 6), (6, 7, 9, 8), (8, 9, 11, 10), (10, 11, 13, 12), (12, 13, 15, 14), (14, 15, 17, 16), (16, 17, 19, 18), (18, 19, 21, 20), (3, 1, 23, 21, 19, 17, 15, 13, 11, 9, 7, 5), (20, 21, 23, 22), (22, 23, 1, 0), (0, 2, 4, 6, 8, 10, 12, 14, 16, 18, 20, 22), (24, 27, 25), (25, 27, 26), (26, 27, 28), (28, 27, 29), (29, 27, 24), (24, 25, 26, 28, 29)])
me_cylinder_008.polygons.foreach_set('material_index', [1, 1, 1, 1, 1, 1, 1, 1, 1, 1, 1, 1, 1, 1, 0, 0, 0, 0, 0, 0])
_uv = me_cylinder_008.uv_layers.new(name='UVMap')
_uv.uv.foreach_set('vector', [1.0, 0.5, 1.0, 1.0, 0.9167, 1.0, 0.9167, 0.5, 0.9167, 0.5, 0.9167, 1.0, 0.8333, 1.0, 0.8333, 0.5, 0.8333, 0.5, 0.8333, 1.0, 0.75, 1.0, 0.75, 0.5, 0.75, 0.5, 0.75, 1.0, 0.6667, 1.0, 0.6667, 0.5, 0.6667, 0.5, 0.6667, 1.0, 0.5833, 1.0, 0.5833, 0.5, 0.5833, 0.5, 0.5833, 1.0, 0.5, 1.0, 0.5, 0.5, 0.5, 0.5, 0.5, 1.0, 0.4167, 1.0, 0.4167, 0.5, 0.4167, 0.5, 0.4167, 1.0, 0.3333, 1.0, 0.3333, 0.5, 0.3333, 0.5, 0.3333, 1.0, 0.25, 1.0, 0.25, 0.5, 0.25, 0.5, 0.25, 1.0, 0.1667, 1.0, 0.1667, 0.5, 0.37, 0.4578, 0.25, 0.49, 0.13, 0.4578, 0.04215, 0.37, 0.01, 0.25, 0.04215, 0.13, 0.13, 0.04215, 0.25, 0.01, 0.37, 0.04215, 0.4578, 0.13, 0.49, 0.25, 0.4578, 0.37, 0.1667, 0.5, 0.1667, 1.0, 0.08333, 1.0, 0.08333, 0.5, 0.08333, 0.5, 0.08333, 1.0, 7.451e-08, 1.0, 7.451e-08, 0.5, 0.75, 0.49, 0.87, 0.4578, 0.9578, 0.37, 0.99, 0.25, 0.9578, 0.13, 0.87, 0.04215, 0.75, 0.01, 0.63, 0.04215, 0.5422, 0.13, 0.51, 0.25, 0.5422, 0.37, 0.63, 0.4578, 0.25, 0.49, 0.25, 0.25, 0.4783, 0.3242, 0.4783, 0.3242, 0.25, 0.25, 0.3911, 0.05584, 0.3911, 0.05584, 0.25, 0.25, 0.1089, 0.05584, 0.1089, 0.05584, 0.25, 0.25, 0.02175, 0.3242, 0.02175, 0.3242, 0.25, 0.25, 0.25, 0.49, 0.75, 0.49, 0.9783, 0.3242, 0.8911, 0.05584, 0.6089, 0.05584, 0.5217, 0.3242])
me_cylinder_008.materials.append(mat_material_001)
me_cylinder_008.materials.append(mat_material_002)
me_cylinder_008.use_remesh_preserve_volume = False
me_cylinder_008.use_remesh_preserve_attributes = False
me_cylinder_008.use_mirror_vertex_groups = False
me_cylinder_008.update()
me_cylinder_009 = bpy.data.meshes.new('Cylinder.009')
me_cylinder_009.from_pydata([(-2.133e-08, 0.1933, 0.007012), (-2.133e-08, 0.1933, 3.491), (0.09664, 0.1674, 0.007012), (0.09664, 0.1674, 3.491), (0.1674, 0.09664, 0.007012), (0.1674, 0.09664, 3.491), (0.1933, 1.758e-07, 0.007012), (0.1933, 1.758e-07, 3.491), (0.1674, -0.09664, 0.007012), (0.1674, -0.09664, 3.491), (0.09664, -0.1674, 0.007012), (0.09664, -0.1674, 3.491), (7.851e-09, -0.1933, 0.007012), (7.851e-09, -0.1933, 3.491), (-0.09664, -0.1674, 0.007012), (-0.09664, -0.1674, 3.491), (-0.1674, -0.09664, 0.007012), (-0.1674, -0.09664, 3.491), (-0.1933, 9.436e-08, 0.007012), (-0.1933, 9.436e-08, 3.491), (-0.1674, 0.09664, 0.007012), (-0.1674, 0.09664, 3.491), (-0.09664, 0.1674, 0.007012), (-0.09664, 0.1674, 3.491), (0.0, 1.0, 0.9555), (0.9511, 0.309, 0.9555), (0.5878, -0.809, 0.9555), (0.0, -4.768e-07, 4.909), (-0.5878, -0.809, 0.9555), (-0.9511, 0.309, 0.9555)], [], [(0, 1, 3, 2), (2, 3, 5, 4), (4, 5, 7, 6), (6, 7, 9, 8), (8, 9, 11, 10), (10, 11, 13, 12), (12, 13, 15, 14), (14, 15, 17, 16), (16, 17, 19, 18), (18, 19, 21, 20), (3, 1, 23, 21, 19, 17, 15, 13, 11, 9, 7, 5), (20, 21, 23, 22), (22, 23, 1, 0), (0, 2, 4, 6, 8, 10, 12, 14, 16, 18, 20, 22), (24, 27, 25), (25, 27, 26), (26, 27, 28), (28, 27, 29), (29, 27, 24), (24, 25, 26, 28, 29)])
me_cylinder_009.polygons.foreach_set('material_index', [1, 1, 1, 1, 1, 1, 1, 1, 1, 1, 1, 1, 1, 1, 0, 0, 0, 0, 0, 0])
_uv = me_cylinder_009.uv_layers.new(name='UVMap')
_uv.uv.foreach_set('vector', [1.0, 0.5, 1.0, 1.0, 0.9167, 1.0, 0.9167, 0.5, 0.9167, 0.5, 0.9167, 1.0, 0.8333, 1.0, 0.8333, 0.5, 0.8333, 0.5, 0.8333, 1.0, 0.75, 1.0, 0.75, 0.5, 0.75, 0.5, 0.75, 1.0, 0.6667, 1.0, 0.6667, 0.5, 0.6667, 0.5, 0.6667, 1.0, 0.5833, 1.0, 0.5833, 0.5, 0.5833, 0.5, 0.5833, 1.0, 0.5, 1.0, 0.5, 0.5, 0.5, 0.5, 0.5, 1.0, 0.4167, 1.0, 0.4167, 0.5, 0.4167, 0.5, 0.4167, 1.0, 0.3333, 1.0, 0.3333, 0.5, 0.3333, 0.5, 0.3333, 1.0, 0.25, 1.0, 0.25, 0.5, 0.25, 0.5, 0.25, 1.0, 0.1667, 1.0, 0.1667, 0.5, 0.37, 0.4578, 0.25, 0.49, 0.13, 0.4578, 0.04215, 0.37, 0.01, 0.25, 0.04215, 0.13, 0.13, 0.04215, 0.25, 0.01, 0.37, 0.04215, 0.4578, 0.13, 0.49, 0.25, 0.4578, 0.37, 0.1667, 0.5, 0.1667, 1.0, 0.08333, 1.0, 0.08333, 0.5, 0.08333, 0.5, 0.08333, 1.0, 7.451e-08, 1.0, 7.451e-08, 0.5, 0.75, 0.49, 0.87, 0.4578, 0.9578, 0.37, 0.99, 0.25, 0.9578, 0.13, 0.87, 0.04215, 0.75, 0.01, 0.63, 0.04215, 0.5422, 0.13, 0.51, 0.25, 0.5422, 0.37, 0.63, 0.4578, 0.25, 0.49, 0.25, 0.25, 0.4783, 0.3242, 0.4783, 0.3242, 0.25, 0.25, 0.3911, 0.05584, 0.3911, 0.05584, 0.25, 0.25, 0.1089, 0.05584, 0.1089, 0.05584, 0.25, 0.25, 0.02175, 0.3242, 0.02175, 0.3242, 0.25, 0.25, 0.25, 0.49, 0.75, 0.49, 0.9783, 0.3242, 0.8911, 0.05584, 0.6089, 0.05584, 0.5217, 0.3242])
me_cylinder_009.materials.append(mat_material_001)
me_cylinder_009.materials.append(mat_material_002)
me_cylinder_009.use_remesh_preserve_volume = False
me_cylinder_009.use_remesh_preserve_attributes = False
me_cylinder_009.use_mirror_vertex_groups = False
me_cylinder_009.update()
me_cylinder_010 = bpy.data.meshes.new('Cylinder.010')
me_cylinder_010.from_pydata([(-2.133e-08, 0.1933, 0.007012), (-2.133e-08, 0.1933, 3.491), (0.09664, 0.1674, 0.007012), (0.09664, 0.1674, 3.491), (0.1674, 0.09664, 0.007012), (0.1674, 0.09664, 3.491), (0.1933, 1.758e-07, 0.007012), (0.1933, 1.758e-07, 3.491), (0.1674, -0.09664, 0.007012), (0.1674, -0.09664, 3.491), (0.09664, -0.1674, 0.007012), (0.09664, -0.1674, 3.491), (7.851e-09, -0.1933, 0.007012), (7.851e-09, -0.1933, 3.491), (-0.09664, -0.1674, 0.007012), (-0.09664, -0.1674, 3.491), (-0.1674, -0.09664, 0.007012), (-0.1674, -0.09664, 3.491), (-0.1933, 9.436e-08, 0.007012), (-0.1933, 9.436e-08, 3.491), (-0.1674, 0.09664, 0.007012), (-0.1674, 0.09664, 3.491), (-0.09664, 0.1674, 0.007012), (-0.09664, 0.1674, 3.491), (0.0, 1.0, 0.9555), (0.9511, 0.309, 0.9555), (0.5878, -0.809, 0.9555), (0.0, -4.768e-07, 4.909), (-0.5878, -0.809, 0.9555), (-0.9511, 0.309, 0.9555)], [], [(0, 1, 3, 2), (2, 3, 5, 4), (4, 5, 7, 6), (6, 7, 9, 8), (8, 9, 11, 10), (10, 11, 13, 12), (12, 13, 15, 14), (14, 15, 17, 16), (16, 17, 19, 18), (18, 19, 21, 20), (3, 1, 23, 21, 19, 17, 15, 13, 11, 9, 7, 5), (20, 21, 23, 22), (22, 23, 1, 0), (0, 2, 4, 6, 8, 10, 12, 14, 16, 18, 20, 22), (24, 27, 25), (25, 27, 26), (26, 27, 28), (28, 27, 29), (29, 27, 24), (24, 25, 26, 28, 29)])
me_cylinder_010.polygons.foreach_set('material_index', [1, 1, 1, 1, 1, 1, 1, 1, 1, 1, 1, 1, 1, 1, 0, 0, 0, 0, 0, 0])
_uv = me_cylinder_010.uv_layers.new(name='UVMap')
_uv.uv.foreach_set('vector', [1.0, 0.5, 1.0, 1.0, 0.9167, 1.0, 0.9167, 0.5, 0.9167, 0.5, 0.9167, 1.0, 0.8333, 1.0, 0.8333, 0.5, 0.8333, 0.5, 0.8333, 1.0, 0.75, 1.0, 0.75, 0.5, 0.75, 0.5, 0.75, 1.0, 0.6667, 1.0, 0.6667, 0.5, 0.6667, 0.5, 0.6667, 1.0, 0.5833, 1.0, 0.5833, 0.5, 0.5833, 0.5, 0.5833, 1.0, 0.5, 1.0, 0.5, 0.5, 0.5, 0.5, 0.5, 1.0, 0.4167, 1.0, 0.4167, 0.5, 0.4167, 0.5, 0.4167, 1.0, 0.3333, 1.0, 0.3333, 0.5, 0.3333, 0.5, 0.3333, 1.0, 0.25, 1.0, 0.25, 0.5, 0.25, 0.5, 0.25, 1.0, 0.1667, 1.0, 0.1667, 0.5, 0.37, 0.4578, 0.25, 0.49, 0.13, 0.4578, 0.04215, 0.37, 0.01, 0.25, 0.04215, 0.13, 0.13, 0.04215, 0.25, 0.01, 0.37, 0.04215, 0.4578, 0.13, 0.49, 0.25, 0.4578, 0.37, 0.1667, 0.5, 0.1667, 1.0, 0.08333, 1.0, 0.08333, 0.5, 0.08333, 0.5, 0.08333, 1.0, 7.451e-08, 1.0, 7.451e-08, 0.5, 0.75, 0.49, 0.87, 0.4578, 0.9578, 0.37, 0.99, 0.25, 0.9578, 0.13, 0.87, 0.04215, 0.75, 0.01, 0.63, 0.04215, 0.5422, 0.13, 0.51, 0.25, 0.5422, 0.37, 0.63, 0.4578, 0.25, 0.49, 0.25, 0.25, 0.4783, 0.3242, 0.4783, 0.3242, 0.25, 0.25, 0.3911, 0.05584, 0.3911, 0.05584, 0.25, 0.25, 0.1089, 0.05584, 0.1089, 0.05584, 0.25, 0.25, 0.02175, 0.3242, 0.02175, 0.3242, 0.25, 0.25, 0.25, 0.49, 0.75, 0.49, 0.9783, 0.3242, 0.8911, 0.05584, 0.6089, 0.05584, 0.5217, 0.3242])
me_cylinder_010.materials.append(mat_material_001)
me_cylinder_010.materials.append(mat_material_002)
me_cylinder_010.use_remesh_preserve_volume = False
me_cylinder_010.use_remesh_preserve_attributes = False
me_cylinder_010.use_mirror_vertex_groups = False
me_cylinder_010.update()
me_cylinder_011 = bpy.data.meshes.new('Cylinder.011')
me_cylinder_011.from_pydata([(-2.133e-08, 0.1933, 0.007012), (-2.133e-08, 0.1933, 3.491), (0.09664, 0.1674, 0.007012), (0.09664, 0.1674, 3.491), (0.1674, 0.09664, 0.007012), (0.1674, 0.09664, 3.491), (0.1933, 1.758e-07, 0.007012), (0.1933, 1.758e-07, 3.491), (0.1674, -0.09664, 0.007012), (0.1674, -0.09664, 3.491), (0.09664, -0.1674, 0.007012), (0.09664, -0.1674, 3.491), (7.851e-09, -0.1933, 0.007012), (7.851e-09, -0.1933, 3.491), (-0.09664, -0.1674, 0.007012), (-0.09664, -0.1674, 3.491), (-0.1674, -0.09664, 0.007012), (-0.1674, -0.09664, 3.491), (-0.1933, 9.436e-08, 0.007012), (-0.1933, 9.436e-08, 3.491), (-0.1674, 0.09664, 0.007012), (-0.1674, 0.09664, 3.491), (-0.09664, 0.1674, 0.007012), (-0.09664, 0.1674, 3.491), (0.0, 1.0, 0.9555), (0.9511, 0.309, 0.9555), (0.5878, -0.809, 0.9555), (0.0, -4.768e-07, 4.909), (-0.5878, -0.809, 0.9555), (-0.9511, 0.309, 0.9555)], [], [(0, 1, 3, 2), (2, 3, 5, 4), (4, 5, 7, 6), (6, 7, 9, 8), (8, 9, 11, 10), (10, 11, 13, 12), (12, 13, 15, 14), (14, 15, 17, 16), (16, 17, 19, 18), (18, 19, 21, 20), (3, 1, 23, 21, 19, 17, 15, 13, 11, 9, 7, 5), (20, 21, 23, 22), (22, 23, 1, 0), (0, 2, 4, 6, 8, 10, 12, 14, 16, 18, 20, 22), (24, 27, 25), (25, 27, 26), (26, 27, 28), (28, 27, 29), (29, 27, 24), (24, 25, 26, 28, 29)])
me_cylinder_011.polygons.foreach_set('material_index', [1, 1, 1, 1, 1, 1, 1, 1, 1, 1, 1, 1, 1, 1, 0, 0, 0, 0, 0, 0])
_uv = me_cylinder_011.uv_layers.new(name='UVMap')
_uv.uv.foreach_set('vector', [1.0, 0.5, 1.0, 1.0, 0.9167, 1.0, 0.9167, 0.5, 0.9167, 0.5, 0.9167, 1.0, 0.8333, 1.0, 0.8333, 0.5, 0.8333, 0.5, 0.8333, 1.0, 0.75, 1.0, 0.75, 0.5, 0.75, 0.5, 0.75, 1.0, 0.6667, 1.0, 0.6667, 0.5, 0.6667, 0.5, 0.6667, 1.0, 0.5833, 1.0, 0.5833, 0.5, 0.5833, 0.5, 0.5833, 1.0, 0.5, 1.0, 0.5, 0.5, 0.5, 0.5, 0.5, 1.0, 0.4167, 1.0, 0.4167, 0.5, 0.4167, 0.5, 0.4167, 1.0, 0.3333, 1.0, 0.3333, 0.5, 0.3333, 0.5, 0.3333, 1.0, 0.25, 1.0, 0.25, 0.5, 0.25, 0.5, 0.25, 1.0, 0.1667, 1.0, 0.1667, 0.5, 0.37, 0.4578, 0.25, 0.49, 0.13, 0.4578, 0.04215, 0.37, 0.01, 0.25, 0.04215, 0.13, 0.13, 0.04215, 0.25, 0.01, 0.37, 0.04215, 0.4578, 0.13, 0.49, 0.25, 0.4578, 0.37, 0.1667, 0.5, 0.1667, 1.0, 0.08333, 1.0, 0.08333, 0.5, 0.08333, 0.5, 0.08333, 1.0, 7.451e-08, 1.0, 7.451e-08, 0.5, 0.75, 0.49, 0.87, 0.4578, 0.9578, 0.37, 0.99, 0.25, 0.9578, 0.13, 0.87, 0.04215, 0.75, 0.01, 0.63, 0.04215, 0.5422, 0.13, 0.51, 0.25, 0.5422, 0.37, 0.63, 0.4578, 0.25, 0.49, 0.25, 0.25, 0.4783, 0.3242, 0.4783, 0.3242, 0.25, 0.25, 0.3911, 0.05584, 0.3911, 0.05584, 0.25, 0.25, 0.1089, 0.05584, 0.1089, 0.05584, 0.25, 0.25, 0.02175, 0.3242, 0.02175, 0.3242, 0.25, 0.25, 0.25, 0.49, 0.75, 0.49, 0.9783, 0.3242, 0.8911, 0.05584, 0.6089, 0.05584, 0.5217, 0.3242])
me_cylinder_011.materials.append(mat_material_001)
me_cylinder_011.materials.append(mat_material_002)
me_cylinder_011.use_remesh_preserve_volume = False
me_cylinder_011.use_remesh_preserve_attributes = False
me_cylinder_011.use_mirror_vertex_groups = False
me_cylinder_011.update()
me_cylinder_012 = bpy.data.meshes.new('Cylinder.012')
me_cylinder_012.from_pydata([(-2.133e-08, 0.1933, 0.007012), (-2.133e-08, 0.1933, 3.491), (0.09664, 0.1674, 0.007012), (0.09664, 0.1674, 3.491), (0.1674, 0.09664, 0.007012), (0.1674, 0.09664, 3.491), (0.1933, 1.758e-07, 0.007012), (0.1933, 1.758e-07, 3.491), (0.1674, -0.09664, 0.007012), (0.1674, -0.09664, 3.491), (0.09664, -0.1674, 0.007012), (0.09664, -0.1674, 3.491), (7.851e-09, -0.1933, 0.007012), (7.851e-09, -0.1933, 3.491), (-0.09664, -0.1674, 0.007012), (-0.09664, -0.1674, 3.491), (-0.1674, -0.09664, 0.007012), (-0.1674, -0.09664, 3.491), (-0.1933, 9.436e-08, 0.007012), (-0.1933, 9.436e-08, 3.491), (-0.1674, 0.09664, 0.007012), (-0.1674, 0.09664, 3.491), (-0.09664, 0.1674, 0.007012), (-0.09664, 0.1674, 3.491), (0.0, 1.0, 0.9555), (0.9511, 0.309, 0.9555), (0.5878, -0.809, 0.9555), (0.0, -4.768e-07, 4.909), (-0.5878, -0.809, 0.9555), (-0.9511, 0.309, 0.9555)], [], [(0, 1, 3, 2), (2, 3, 5, 4), (4, 5, 7, 6), (6, 7, 9, 8), (8, 9, 11, 10), (10, 11, 13, 12), (12, 13, 15, 14), (14, 15, 17, 16), (16, 17, 19, 18), (18, 19, 21, 20), (3, 1, 23, 21, 19, 17, 15, 13, 11, 9, 7, 5), (20, 21, 23, 22), (22, 23, 1, 0), (0, 2, 4, 6, 8, 10, 12, 14, 16, 18, 20, 22), (24, 27, 25), (25, 27, 26), (26, 27, 28), (28, 27, 29), (29, 27, 24), (24, 25, 26, 28, 29)])
me_cylinder_012.polygons.foreach_set('material_index', [1, 1, 1, 1, 1, 1, 1, 1, 1, 1, 1, 1, 1, 1, 0, 0, 0, 0, 0, 0])
_uv = me_cylinder_012.uv_layers.new(name='UVMap')
_uv.uv.foreach_set('vector', [1.0, 0.5, 1.0, 1.0, 0.9167, 1.0, 0.9167, 0.5, 0.9167, 0.5, 0.9167, 1.0, 0.8333, 1.0, 0.8333, 0.5, 0.8333, 0.5, 0.8333, 1.0, 0.75, 1.0, 0.75, 0.5, 0.75, 0.5, 0.75, 1.0, 0.6667, 1.0, 0.6667, 0.5, 0.6667, 0.5, 0.6667, 1.0, 0.5833, 1.0, 0.5833, 0.5, 0.5833, 0.5, 0.5833, 1.0, 0.5, 1.0, 0.5, 0.5, 0.5, 0.5, 0.5, 1.0, 0.4167, 1.0, 0.4167, 0.5, 0.4167, 0.5, 0.4167, 1.0, 0.3333, 1.0, 0.3333, 0.5, 0.3333, 0.5, 0.3333, 1.0, 0.25, 1.0, 0.25, 0.5, 0.25, 0.5, 0.25, 1.0, 0.1667, 1.0, 0.1667, 0.5, 0.37, 0.4578, 0.25, 0.49, 0.13, 0.4578, 0.04215, 0.37, 0.01, 0.25, 0.04215, 0.13, 0.13, 0.04215, 0.25, 0.01, 0.37, 0.04215, 0.4578, 0.13, 0.49, 0.25, 0.4578, 0.37, 0.1667, 0.5, 0.1667, 1.0, 0.08333, 1.0, 0.08333, 0.5, 0.08333, 0.5, 0.08333, 1.0, 7.451e-08, 1.0, 7.451e-08, 0.5, 0.75, 0.49, 0.87, 0.4578, 0.9578, 0.37, 0.99, 0.25, 0.9578, 0.13, 0.87, 0.04215, 0.75, 0.01, 0.63, 0.04215, 0.5422, 0.13, 0.51, 0.25, 0.5422, 0.37, 0.63, 0.4578, 0.25, 0.49, 0.25, 0.25, 0.4783, 0.3242, 0.4783, 0.3242, 0.25, 0.25, 0.3911, 0.05584, 0.3911, 0.05584, 0.25, 0.25, 0.1089, 0.05584, 0.1089, 0.05584, 0.25, 0.25, 0.02175, 0.3242, 0.02175, 0.3242, 0.25, 0.25, 0.25, 0.49, 0.75, 0.49, 0.9783, 0.3242, 0.8911, 0.05584, 0.6089, 0.05584, 0.5217, 0.3242])
me_cylinder_012.materials.append(mat_material_001)
me_cylinder_012.materials.append(mat_material_002)
me_cylinder_012.use_remesh_preserve_volume = False
me_cylinder_012.use_remesh_preserve_attributes = False
me_cylinder_012.use_mirror_vertex_groups = False
me_cylinder_012.update()
me_cylinder_013 = bpy.data.meshes.new('Cylinder.013')
me_cylinder_013.from_pydata([(-2.133e-08, 0.1933, 0.007012), (-2.133e-08, 0.1933, 3.491), (0.09664, 0.1674, 0.007012), (0.09664, 0.1674, 3.491), (0.1674, 0.09664, 0.007012), (0.1674, 0.09664, 3.491), (0.1933, 1.758e-07, 0.007012), (0.1933, 1.758e-07, 3.491), (0.1674, -0.09664, 0.007012), (0.1674, -0.09664, 3.491), (0.09664, -0.1674, 0.007012), (0.09664, -0.1674, 3.491), (7.851e-09, -0.1933, 0.007012), (7.851e-09, -0.1933, 3.491), (-0.09664, -0.1674, 0.007012), (-0.09664, -0.1674, 3.491), (-0.1674, -0.09664, 0.007012), (-0.1674, -0.09664, 3.491), (-0.1933, 9.436e-08, 0.007012), (-0.1933, 9.436e-08, 3.491), (-0.1674, 0.09664, 0.007012), (-0.1674, 0.09664, 3.491), (-0.09664, 0.1674, 0.007012), (-0.09664, 0.1674, 3.491), (0.0, 1.0, 0.9555), (0.9511, 0.309, 0.9555), (0.5878, -0.809, 0.9555), (0.0, -4.768e-07, 4.909), (-0.5878, -0.809, 0.9555), (-0.9511, 0.309, 0.9555)], [], [(0, 1, 3, 2), (2, 3, 5, 4), (4, 5, 7, 6), (6, 7, 9, 8), (8, 9, 11, 10), (10, 11, 13, 12), (12, 13, 15, 14), (14, 15, 17, 16), (16, 17, 19, 18), (18, 19, 21, 20), (3, 1, 23, 21, 19, 17, 15, 13, 11, 9, 7, 5), (20, 21, 23, 22), (22, 23, 1, 0), (0, 2, 4, 6, 8, 10, 12, 14, 16, 18, 20, 22), (24, 27, 25), (25, 27, 26), (26, 27, 28), (28, 27, 29), (29, 27, 24), (24, 25, 26, 28, 29)])
me_cylinder_013.polygons.foreach_set('material_index', [1, 1, 1, 1, 1, 1, 1, 1, 1, 1, 1, 1, 1, 1, 0, 0, 0, 0, 0, 0])
_uv = me_cylinder_013.uv_layers.new(name='UVMap')
_uv.uv.foreach_set('vector', [1.0, 0.5, 1.0, 1.0, 0.9167, 1.0, 0.9167, 0.5, 0.9167, 0.5, 0.9167, 1.0, 0.8333, 1.0, 0.8333, 0.5, 0.8333, 0.5, 0.8333, 1.0, 0.75, 1.0, 0.75, 0.5, 0.75, 0.5, 0.75, 1.0, 0.6667, 1.0, 0.6667, 0.5, 0.6667, 0.5, 0.6667, 1.0, 0.5833, 1.0, 0.5833, 0.5, 0.5833, 0.5, 0.5833, 1.0, 0.5, 1.0, 0.5, 0.5, 0.5, 0.5, 0.5, 1.0, 0.4167, 1.0, 0.4167, 0.5, 0.4167, 0.5, 0.4167, 1.0, 0.3333, 1.0, 0.3333, 0.5, 0.3333, 0.5, 0.3333, 1.0, 0.25, 1.0, 0.25, 0.5, 0.25, 0.5, 0.25, 1.0, 0.1667, 1.0, 0.1667, 0.5, 0.37, 0.4578, 0.25, 0.49, 0.13, 0.4578, 0.04215, 0.37, 0.01, 0.25, 0.04215, 0.13, 0.13, 0.04215, 0.25, 0.01, 0.37, 0.04215, 0.4578, 0.13, 0.49, 0.25, 0.4578, 0.37, 0.1667, 0.5, 0.1667, 1.0, 0.08333, 1.0, 0.08333, 0.5, 0.08333, 0.5, 0.08333, 1.0, 7.451e-08, 1.0, 7.451e-08, 0.5, 0.75, 0.49, 0.87, 0.4578, 0.9578, 0.37, 0.99, 0.25, 0.9578, 0.13, 0.87, 0.04215, 0.75, 0.01, 0.63, 0.04215, 0.5422, 0.13, 0.51, 0.25, 0.5422, 0.37, 0.63, 0.4578, 0.25, 0.49, 0.25, 0.25, 0.4783, 0.3242, 0.4783, 0.3242, 0.25, 0.25, 0.3911, 0.05584, 0.3911, 0.05584, 0.25, 0.25, 0.1089, 0.05584, 0.1089, 0.05584, 0.25, 0.25, 0.02175, 0.3242, 0.02175, 0.3242, 0.25, 0.25, 0.25, 0.49, 0.75, 0.49, 0.9783, 0.3242, 0.8911, 0.05584, 0.6089, 0.05584, 0.5217, 0.3242])
me_cylinder_013.materials.append(mat_material_001)
me_cylinder_013.materials.append(mat_material_002)
me_cylinder_013.use_remesh_preserve_volume = False
me_cylinder_013.use_remesh_preserve_attributes = False
me_cylinder_013.use_mirror_vertex_groups = False
me_cylinder_013.update()

# ---- objects
ob_plane = bpy.data.objects.new('Plane', me_plane_001)
ob_cylinder = bpy.data.objects.new('Cylinder', me_cylinder_001)
ob_cylinder_001 = bpy.data.objects.new('Cylinder.001', me_cylinder_002)
ob_cylinder_002 = bpy.data.objects.new('Cylinder.002', me_cylinder_003)
ob_cylinder_003 = bpy.data.objects.new('Cylinder.003', me_cylinder_004)
ob_cylinder_004 = bpy.data.objects.new('Cylinder.004', me_cylinder_005)
ob_cylinder_005 = bpy.data.objects.new('Cylinder.005', me_cylinder_006)
ob_cylinder_006 = bpy.data.objects.new('Cylinder.006', me_cylinder_007)
ob_cylinder_007 = bpy.data.objects.new('Cylinder.007', me_cylinder_008)
ob_cylinder_008 = bpy.data.objects.new('Cylinder.008', me_cylinder_009)
ob_cylinder_009 = bpy.data.objects.new('Cylinder.009', me_cylinder_010)
ob_cylinder_010 = bpy.data.objects.new('Cylinder.010', me_cylinder_011)
ob_cylinder_011 = bpy.data.objects.new('Cylinder.011', me_cylinder_012)
ob_cylinder_012 = bpy.data.objects.new('Cylinder.012', me_cylinder_013)

# ---- transforms, parenting, visibility, modifiers, constraints
ob_plane.location = (0.0, 0.0, 0.0)
ob_plane.rotation_euler = (0.0, -0.0, 1.571)
ob_plane.scale = (22.5, 15.0, 15.0)
ob_plane.lineart.crease_threshold = 0.0
ob_cylinder.location = (9.019, 0.04976, -0.3632)
ob_cylinder.rotation_euler = (0.0, -0.0, 1.571)
ob_cylinder.lineart.crease_threshold = 0.0
ob_cylinder_001.location = (10.31, 10.2, -0.3632)
ob_cylinder_001.rotation_euler = (0.0, -0.0, 1.571)
ob_cylinder_001.lineart.crease_threshold = 0.0
ob_cylinder_002.location = (-12.8, 10.94, -0.3632)
ob_cylinder_002.rotation_euler = (0.0, -0.0, 1.571)
ob_cylinder_002.lineart.crease_threshold = 0.0
ob_cylinder_003.location = (-12.76, -14.05, -0.3632)
ob_cylinder_003.rotation_euler = (0.0, -0.0, 1.571)
ob_cylinder_003.lineart.crease_threshold = 0.0
ob_cylinder_004.location = (-8.717, 15.4, -0.3632)
ob_cylinder_004.rotation_euler = (0.0, -0.0, 1.571)
ob_cylinder_004.lineart.crease_threshold = 0.0
ob_cylinder_005.location = (-10.02, 13.69, -0.4776)
ob_cylinder_005.rotation_euler = (0.0, -0.0, 1.571)
ob_cylinder_005.lineart.crease_threshold = 0.0
ob_cylinder_006.location = (-12.81, 20.82, -0.4776)
ob_cylinder_006.rotation_euler = (0.0, -0.0, 1.571)
ob_cylinder_006.lineart.crease_threshold = 0.0
ob_cylinder_007.location = (-10.98, 17.85, -0.5273)
ob_cylinder_007.rotation_euler = (0.0, -0.0, 1.571)
ob_cylinder_007.scale = (0.7502, 0.7502, 0.7502)
ob_cylinder_007.lineart.crease_threshold = 0.0
ob_cylinder_008.location = (-13.37, -12.41, -0.3489)
ob_cylinder_008.rotation_euler = (0.0, -0.0, 1.571)
ob_cylinder_008.scale = (0.8784, 0.8784, 0.8784)
ob_cylinder_008.lineart.crease_threshold = 0.0
ob_cylinder_009.location = (3.384, -19.51, -0.3632)
ob_cylinder_009.rotation_euler = (0.0, -0.0, 0.5878)
ob_cylinder_009.lineart.crease_threshold = 0.0
ob_cylinder_010.location = (7.218, -20.31, -0.4776)
ob_cylinder_010.rotation_euler = (0.0, -0.0, 0.5878)
ob_cylinder_010.lineart.crease_threshold = 0.0
ob_cylinder_011.location = (11.6, -14.03, -0.4776)
ob_cylinder_011.rotation_euler = (0.0, -0.0, 0.5878)
ob_cylinder_011.lineart.crease_threshold = 0.0
ob_cylinder_012.location = (10.15, -17.2, -0.1227)
ob_cylinder_012.rotation_euler = (0.0, -0.0, 0.5878)
ob_cylinder_012.scale = (0.7502, 0.7502, 0.7502)
ob_cylinder_012.lineart.crease_threshold = 0.0

# ---- collection membership
col_export.objects.link(ob_plane)
col_export.objects.link(ob_cylinder)
col_export.objects.link(ob_cylinder_001)
col_export.objects.link(ob_cylinder_002)
col_export.objects.link(ob_cylinder_003)
col_export.objects.link(ob_cylinder_004)
col_export.objects.link(ob_cylinder_005)
col_export.objects.link(ob_cylinder_006)
col_export.objects.link(ob_cylinder_007)
col_export.objects.link(ob_cylinder_008)
col_export.objects.link(ob_cylinder_009)
col_export.objects.link(ob_cylinder_010)
col_export.objects.link(ob_cylinder_011)
col_export.objects.link(ob_cylinder_012)

# ---- scene / render settings (as saved in the file)
scene.frame_start = 1; scene.frame_end = 250; scene.frame_set(1)
scene.render.engine = 'BLENDER_EEVEE_NEXT'
scene.render.resolution_percentage = 50
scene.render.dither_intensity = 0.0
scene.cycles.use_denoising = False
scene.cycles.samples = 128
scene.cycles.sampling_pattern = 'TABULATED_SOBOL'
scene.cycles.light_sampling_threshold = 0.0
scene.cycles.use_adaptive_sampling = False
scene.cycles.use_light_tree = False
scene.cycles.blur_glossy = 0.0
scene.cycles.sample_clamp_indirect = 0.0
scene.view_settings.view_transform = 'Standard'
bpy.context.view_layer.update()

# ---- added for rendering (the .blend has no active camera and no usable light): camera, sun
cam_auto = bpy.data.cameras.new('AutoCamera')
cam_auto.lens = 50.0
cam_auto.sensor_width = 36.0
cam_auto.clip_end = 1000.0
ob_auto_camera = bpy.data.objects.new('AutoCamera', cam_auto)
scene.collection.objects.link(ob_auto_camera)
ob_auto_camera.location = (51.2583, -61.5099, 39.5474)
ob_auto_camera.rotation_euler = (1.09748, -7.21219e-08, 0.694738)
scene.camera = ob_auto_camera
light_auto_sun = bpy.data.lights.new('AutoSun', 'SUN')
light_auto_sun.energy = 3.0
light_auto_sun.angle = 0.0523599
ob_auto_sun = bpy.data.objects.new('AutoSun', light_auto_sun)
scene.collection.objects.link(ob_auto_sun)
ob_auto_sun.rotation_euler = (0.872665, 0.174533, 0.523599)
bpy.context.view_layer.update()
